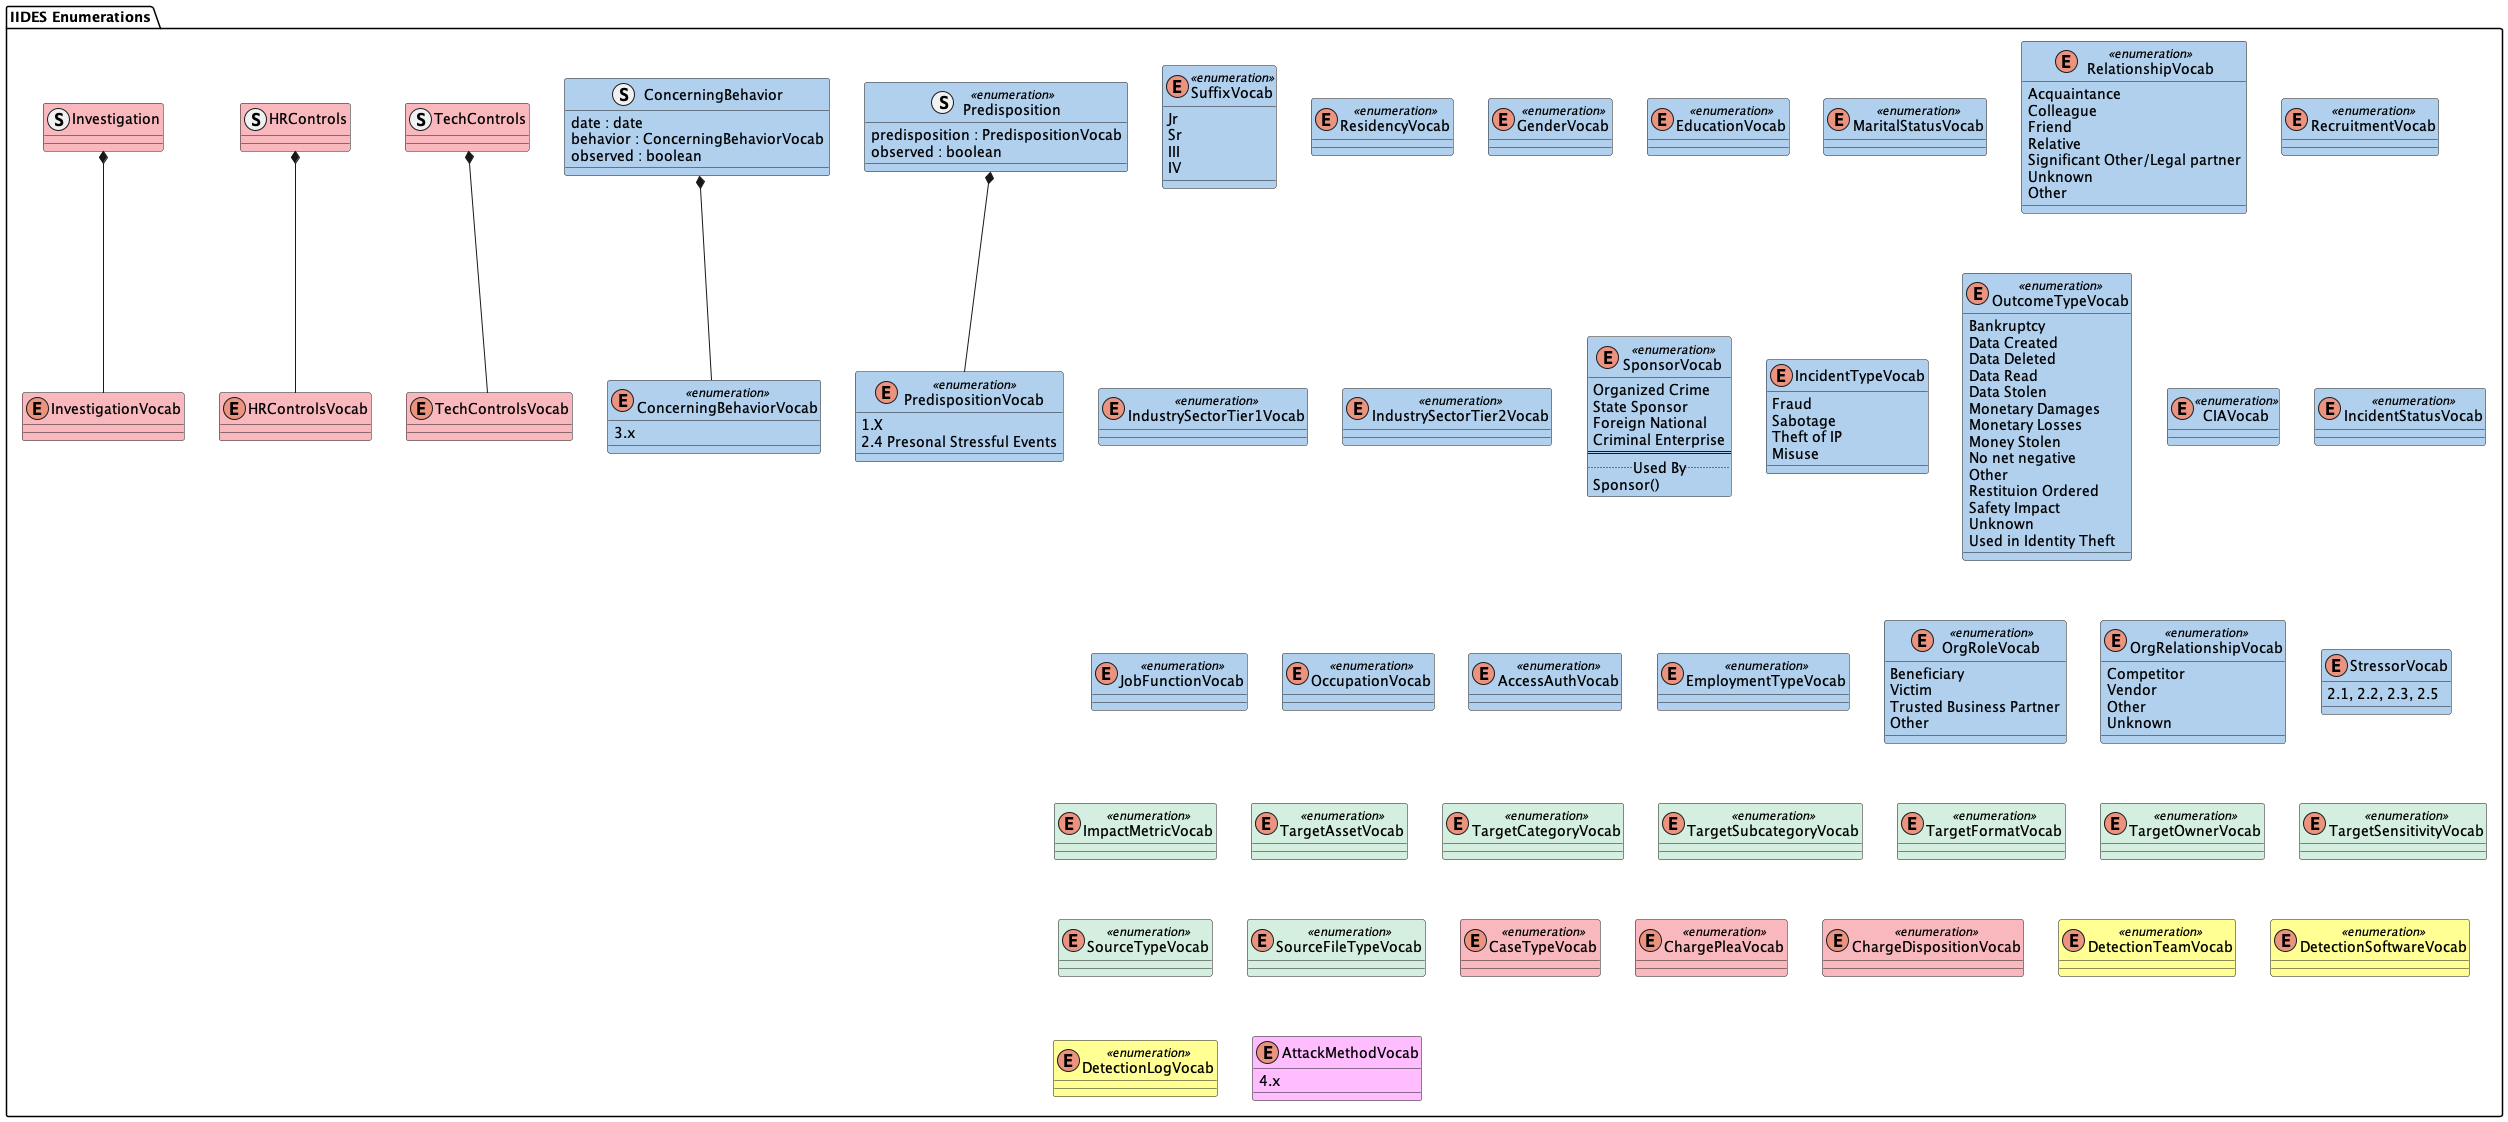

The diagram above was rendered by PlantUML. Its source (embedded in the PNG):
@startuml IIDES_Enumerations
package "IIDES Enumerations" #FFF {

    enum SuffixVocab <<enumeration>> #b0d0ed {
        Jr
        Sr
        III
        IV
    }
    enum ResidencyVocab <<enumeration>> #b0d0ed {}
    enum GenderVocab <<enumeration>> #b0d0ed {}
    enum EducationVocab <<enumeration>> #b0d0ed {}
    enum MaritalStatusVocab <<enumeration>> #b0d0ed {}
    struct Predisposition <<enumeration>> #b0d0ed {
        predisposition : PredispositionVocab
        observed : boolean
    }
    enum PredispositionVocab <<enumeration>> #b0d0ed {
        1.X
        2.4 Presonal Stressful Events
    }
    Predisposition *-- PredispositionVocab
    struct ConcerningBehavior #b0d0ed {
        date : date
        behavior : ConcerningBehaviorVocab
        observed : boolean
    }
    enum ConcerningBehaviorVocab <<enumeration>> #b0d0ed {
        3.x
    }
    ConcerningBehavior *-- ConcerningBehaviorVocab
    enum RelationshipVocab <<enumeration>> #b0d0ed {
        Acquaintance
        Colleague
        Friend
        Relative
        Significant Other/Legal partner
        Unknown
        Other
    }
    enum RecruitmentVocab <<enumeration>> #b0d0ed {}
    enum IndustrySectorTier1Vocab <<enumeration>> #b0d0ed {}
    enum IndustrySectorTier2Vocab <<enumeration>> #b0d0ed {}
    enum SponsorVocab <<enumeration>> #b0d0ed {
        Organized Crime
        State Sponsor
        Foreign National
        Criminal Enterprise
        ==
        ..Used By..
        Sponsor()
    }
    enum IncidentTypeVocab #b0d0ed {
        Fraud
        Sabotage
        Theft of IP
        Misuse
    }
    enum OutcomeTypeVocab <<enumeration>> #b0d0ed {
        Bankruptcy
        Data Created
        Data Deleted
        Data Read
        Data Stolen
        Monetary Damages
        Monetary Losses
        Money Stolen
        No net negative
        Other
        Restituion Ordered
        Safety Impact
        Unknown
        Used in Identity Theft
    }
    enum CIAVocab <<enumeration>> #b0d0ed {}
    enum IncidentStatusVocab <<enumeration>> #b0d0ed {}
    enum JobFunctionVocab <<enumeration>> #b0d0ed {}
    enum OccupationVocab <<enumeration>> #b0d0ed {}
    enum AccessAuthVocab <<enumeration>> #b0d0ed {}
    enum EmploymentTypeVocab <<enumeration>> #b0d0ed {}
    enum OrgRoleVocab <<enumeration>> #b0d0ed {
        Beneficiary
        Victim
        Trusted Business Partner
        Other
    }
    enum OrgRelationshipVocab <<enumeration>> #b0d0ed {
        Competitor
        Vendor
        Other
        Unknown
    }
    enum StressorVocab #b0d0ed {
        2.1, 2.2, 2.3, 2.5
    }

    enum ImpactMetricVocab <<enumeration>> #D4EFDF {}
    enum TargetAssetVocab <<enumeration>> #D4EFDF {}
    enum TargetCategoryVocab <<enumeration>> #D4EFDF {}
    enum TargetSubcategoryVocab <<enumeration>> #D4EFDF {}
    enum TargetFormatVocab <<enumeration>> #D4EFDF {}
    enum TargetOwnerVocab <<enumeration>> #D4EFDF {}
    enum TargetSensitivityVocab <<enumeration>> #D4EFDF {}
    enum SourceTypeVocab <<enumeration>> #D4EFDF {}
    enum SourceFileTypeVocab <<enumeration>> #D4EFDF {}

    enum CaseTypeVocab <<enumeration>> #f9b8bd {}
    enum ChargePleaVocab <<enumeration>> #f9b8bd {}
    enum ChargeDispositionVocab <<enumeration>> #f9b8bd {}

    enum DetectionTeamVocab <<enumeration>> #FFFF94 {}
    enum DetectionSoftwareVocab <<enumeration>> #FFFF94 {}
    enum DetectionLogVocab <<enumeration>> #FFFF94 {}

    struct TechControls #f9b8bd {}
    enum TechControlsVocab #f9b8bd {}
    TechControls *-- TechControlsVocab
    struct HRControls #f9b8bd {}
    enum HRControlsVocab #f9b8bd {}
    HRControls *-- HRControlsVocab
    struct Investigation #f9b8bd {}
    enum InvestigationVocab #f9b8bd {}
    Investigation *-- InvestigationVocab

    enum AttackMethodVocab #FFBCFF {
        4.x
    }
}
@enduml